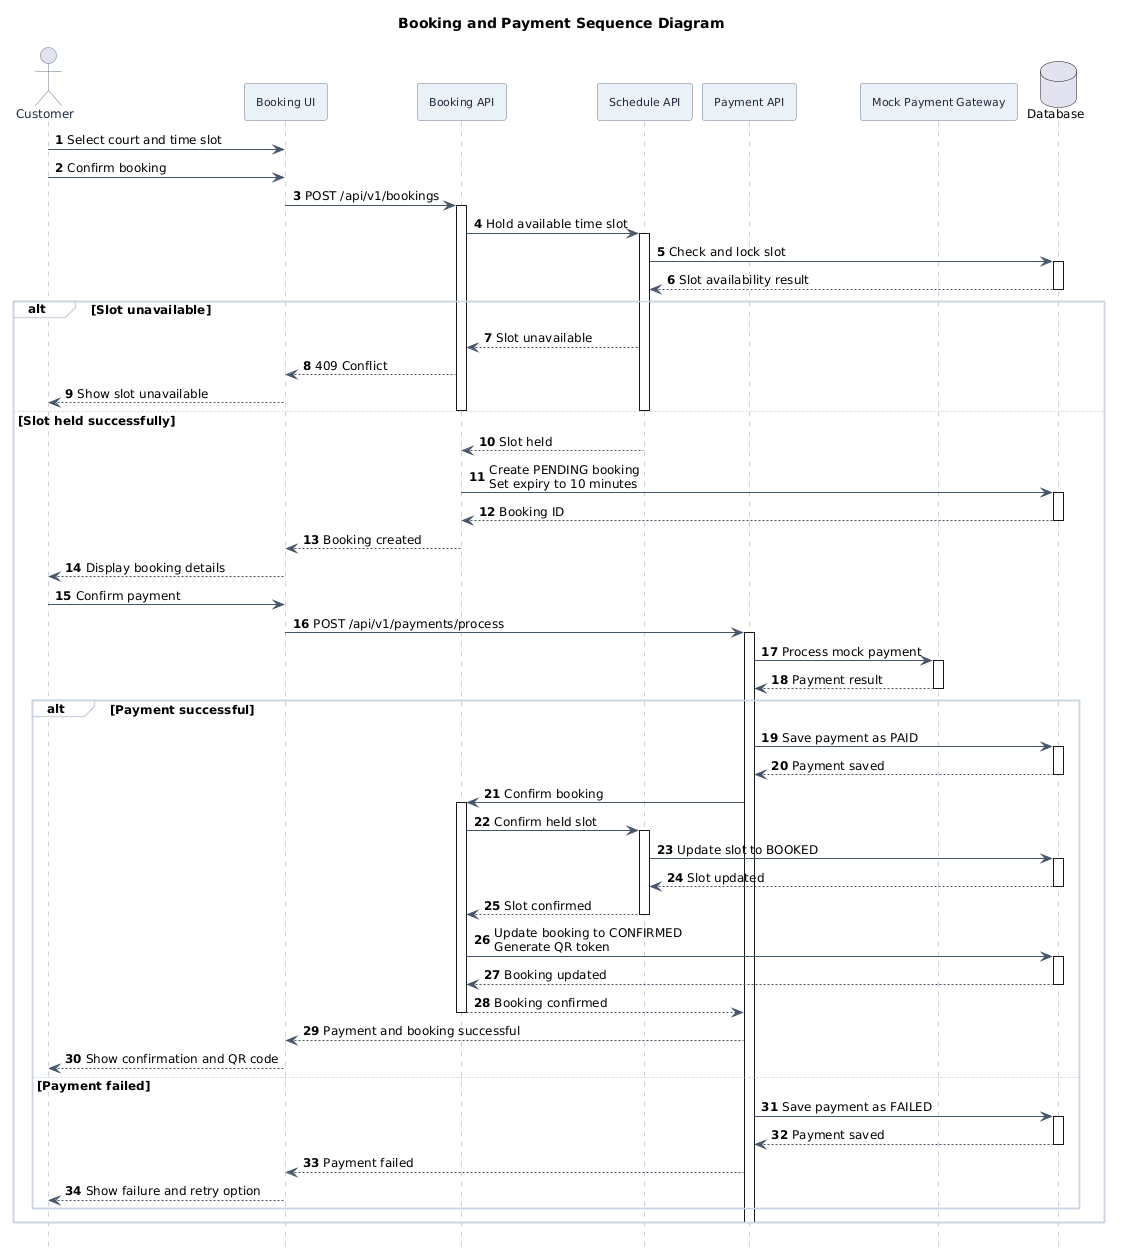

The diagram above was rendered by PlantUML. Its source (embedded in the PNG):
@startuml
title Booking and Payment Sequence Diagram

hide footbox
autonumber

<style>
participant {
    Padding 12
    FontSize 11
}
database {
    Padding 12
    FontSize 11
}
</style>

skinparam shadowing false
skinparam defaultFontName Arial
skinparam defaultFontSize 12
skinparam linetype ortho

skinparam sequence {
    ArrowColor #475569
    LifeLineBorderColor #94A3B8
    LifeLineBackgroundColor white
    ParticipantBorderColor #64748B
    ParticipantBackgroundColor #EAF2F8
    ParticipantFontColor #1E293B
    ParticipantFontSize 11
    ActorBorderColor #64748B
    ActorFontColor #1E293B
    GroupBorderColor #CBD5E1
    GroupBackgroundColor white
}

actor Customer
participant "Booking UI" as UI
participant "Booking API" as BA
participant "Schedule API" as SA
participant "Payment API" as PA
participant "Mock Payment Gateway" as MPG
database "Database" as DB

Customer -> UI: Select court and time slot
Customer -> UI: Confirm booking

UI -> BA: POST /api/v1/bookings
activate BA

BA -> SA: Hold available time slot
activate SA
SA -> DB: Check and lock slot
activate DB
DB --> SA: Slot availability result
deactivate DB

alt Slot unavailable
    SA --> BA: Slot unavailable
    BA --> UI: 409 Conflict
    UI --> Customer: Show slot unavailable
    deactivate SA
    deactivate BA

else Slot held successfully
    SA --> BA: Slot held
    deactivate SA

    BA -> DB: Create PENDING booking\nSet expiry to 10 minutes
    activate DB
    DB --> BA: Booking ID
    deactivate DB

    BA --> UI: Booking created
    deactivate BA

    UI --> Customer: Display booking details
    Customer -> UI: Confirm payment

    UI -> PA: POST /api/v1/payments/process
    activate PA

    PA -> MPG: Process mock payment
    activate MPG
    MPG --> PA: Payment result
    deactivate MPG

    alt Payment successful
        PA -> DB: Save payment as PAID
        activate DB
        DB --> PA: Payment saved
        deactivate DB

        PA -> BA: Confirm booking
        activate BA

        BA -> SA: Confirm held slot
        activate SA
        SA -> DB: Update slot to BOOKED
        activate DB
        DB --> SA: Slot updated
        deactivate DB
        SA --> BA: Slot confirmed
        deactivate SA

        BA -> DB: Update booking to CONFIRMED\nGenerate QR token
        activate DB
        DB --> BA: Booking updated
        deactivate DB

        BA --> PA: Booking confirmed
        deactivate BA

        PA --> UI: Payment and booking successful
        UI --> Customer: Show confirmation and QR code

    else Payment failed
        PA -> DB: Save payment as FAILED
        activate DB
        DB --> PA: Payment saved
        deactivate DB

        PA --> UI: Payment failed
        UI --> Customer: Show failure and retry option
    end

    deactivate PA
end
@enduml